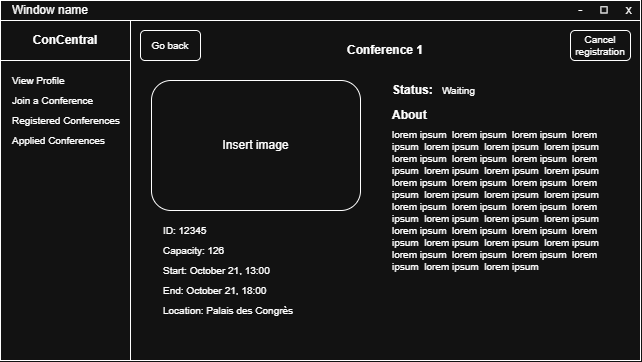

The diagram above was exported from draw.io. Its source (the exported page's mxGraphModel, read from the mxfile embedded in the PNG):
<mxGraphModel dx="1030" dy="623" grid="1" gridSize="10" guides="1" tooltips="1" connect="1" arrows="1" fold="1" page="1" pageScale="1" pageWidth="850" pageHeight="1100" math="0" shadow="0">
  <root>
    <mxCell id="0" />
    <mxCell id="1" parent="0" />
    <mxCell id="H6S37EjeQkoc6GpvtnUp-1" parent="1" style="rounded=0;whiteSpace=wrap;html=1;" value="" vertex="1">
      <mxGeometry height="360" width="640" as="geometry" />
    </mxCell>
    <mxCell id="H6S37EjeQkoc6GpvtnUp-2" parent="1" style="rounded=0;whiteSpace=wrap;html=1;" value="" vertex="1">
      <mxGeometry height="20" width="640" as="geometry" />
    </mxCell>
    <mxCell id="H6S37EjeQkoc6GpvtnUp-3" parent="1" style="text;html=1;whiteSpace=wrap;strokeColor=none;fillColor=none;align=center;verticalAlign=middle;rounded=0;" value="-&amp;nbsp; &amp;nbsp; &amp;nbsp;◻&amp;nbsp; &amp;nbsp; &amp;nbsp;x" vertex="1">
      <mxGeometry height="20" width="70" x="570" as="geometry" />
    </mxCell>
    <mxCell id="H6S37EjeQkoc6GpvtnUp-4" parent="1" style="text;html=1;whiteSpace=wrap;strokeColor=none;fillColor=none;align=center;verticalAlign=middle;rounded=0;" value="Window name" vertex="1">
      <mxGeometry height="20" width="100" as="geometry" />
    </mxCell>
    <mxCell id="H6S37EjeQkoc6GpvtnUp-23" parent="1" style="rounded=0;whiteSpace=wrap;html=1;" value="" vertex="1">
      <mxGeometry height="340" width="130" y="20" as="geometry" />
    </mxCell>
    <mxCell id="H6S37EjeQkoc6GpvtnUp-24" parent="1" style="text;html=1;whiteSpace=wrap;strokeColor=none;fillColor=none;align=left;verticalAlign=middle;rounded=0;fontSize=10;" value="View Profile" vertex="1">
      <mxGeometry height="20" width="120" x="10" y="70" as="geometry" />
    </mxCell>
    <mxCell id="H6S37EjeQkoc6GpvtnUp-25" parent="1" style="rounded=0;whiteSpace=wrap;html=1;" value="" vertex="1">
      <mxGeometry height="40" width="130" y="20" as="geometry" />
    </mxCell>
    <mxCell id="H6S37EjeQkoc6GpvtnUp-6" parent="1" style="text;html=1;whiteSpace=wrap;strokeColor=none;fillColor=none;align=center;verticalAlign=middle;rounded=0;fontStyle=1" value="ConCentral" vertex="1">
      <mxGeometry height="30" width="90" x="20" y="25" as="geometry" />
    </mxCell>
    <mxCell id="H6S37EjeQkoc6GpvtnUp-26" parent="1" style="text;html=1;whiteSpace=wrap;strokeColor=none;fillColor=none;align=left;verticalAlign=middle;rounded=0;fontSize=10;" value="Join a Conference" vertex="1">
      <mxGeometry height="20" width="120" x="10" y="90" as="geometry" />
    </mxCell>
    <mxCell id="H6S37EjeQkoc6GpvtnUp-27" parent="1" style="text;html=1;whiteSpace=wrap;strokeColor=none;fillColor=none;align=center;verticalAlign=middle;rounded=0;fontStyle=1" value="Conference 1" vertex="1">
      <mxGeometry height="30" width="150" x="310" y="35" as="geometry" />
    </mxCell>
    <mxCell id="H6S37EjeQkoc6GpvtnUp-69" parent="1" style="text;html=1;whiteSpace=wrap;strokeColor=none;fillColor=none;align=left;verticalAlign=middle;rounded=0;fontSize=10;" value="Registered Conferences" vertex="1">
      <mxGeometry height="20" width="120" x="10" y="110" as="geometry" />
    </mxCell>
    <mxCell id="jW4-P6EHnHJNGexmd_pk-21" parent="1" style="text;html=1;whiteSpace=wrap;strokeColor=none;fillColor=none;align=left;verticalAlign=middle;rounded=0;fontSize=10;fontColor=default;" value="&lt;font style=&quot;&quot;&gt;Location: Palais des Congr&lt;span style=&quot;font-family: &amp;quot;Google Sans&amp;quot;, Arial, sans-serif, &amp;quot;Noto Color Emoji&amp;quot;;&quot;&gt;ès&lt;/span&gt;&lt;/font&gt;" vertex="1">
      <mxGeometry height="20" width="140" x="161" y="300" as="geometry" />
    </mxCell>
    <mxCell id="jW4-P6EHnHJNGexmd_pk-22" parent="1" style="text;html=1;whiteSpace=wrap;strokeColor=none;fillColor=none;align=left;verticalAlign=middle;rounded=0;fontSize=10;" value="End: October 21, 18:00" vertex="1">
      <mxGeometry height="20" width="140" x="161" y="280" as="geometry" />
    </mxCell>
    <mxCell id="jW4-P6EHnHJNGexmd_pk-23" parent="1" style="text;html=1;whiteSpace=wrap;strokeColor=none;fillColor=none;align=left;verticalAlign=middle;rounded=0;fontSize=10;" value="Start: October 21, 13:00" vertex="1">
      <mxGeometry height="20" width="140" x="161" y="260" as="geometry" />
    </mxCell>
    <mxCell id="jW4-P6EHnHJNGexmd_pk-24" parent="1" style="text;html=1;whiteSpace=wrap;strokeColor=none;fillColor=none;align=left;verticalAlign=middle;rounded=0;fontSize=10;" value="Capacity: 126" vertex="1">
      <mxGeometry height="20" width="140" x="161" y="240" as="geometry" />
    </mxCell>
    <mxCell id="jW4-P6EHnHJNGexmd_pk-25" parent="1" style="text;html=1;whiteSpace=wrap;strokeColor=none;fillColor=none;align=left;verticalAlign=middle;rounded=0;fontSize=10;" value="ID: 12345" vertex="1">
      <mxGeometry height="20" width="140" x="161" y="220" as="geometry" />
    </mxCell>
    <mxCell id="jW4-P6EHnHJNGexmd_pk-26" parent="1" style="rounded=1;whiteSpace=wrap;html=1;roundedPerimeter=1;" value="Insert image" vertex="1">
      <mxGeometry height="130" width="209" x="151" y="80" as="geometry" />
    </mxCell>
    <mxCell id="jW4-P6EHnHJNGexmd_pk-27" parent="1" style="text;html=1;whiteSpace=wrap;strokeColor=none;fillColor=none;align=left;verticalAlign=middle;rounded=0;fontStyle=1" value="About" vertex="1">
      <mxGeometry height="20" width="50" x="390" y="105" as="geometry" />
    </mxCell>
    <mxCell id="jW4-P6EHnHJNGexmd_pk-28" parent="1" style="text;html=1;whiteSpace=wrap;strokeColor=none;fillColor=none;align=left;verticalAlign=middle;rounded=0;fontSize=10;" value="lorem ipsum&amp;nbsp; lorem ipsum&amp;nbsp; lorem ipsum&amp;nbsp; lorem ipsum&amp;nbsp; lorem ipsum&amp;nbsp; lorem ipsum&amp;nbsp; lorem ipsum&amp;nbsp; lorem ipsum&amp;nbsp; lorem ipsum&amp;nbsp; lorem ipsum&amp;nbsp; lorem ipsum&amp;nbsp; lorem ipsum&amp;nbsp; lorem ipsum&amp;nbsp; lorem ipsum&amp;nbsp; lorem ipsum&amp;nbsp; lorem ipsum&amp;nbsp; lorem ipsum&amp;nbsp; lorem ipsum&amp;nbsp; lorem ipsum&amp;nbsp; lorem ipsum&amp;nbsp; lorem ipsum&amp;nbsp; lorem ipsum&amp;nbsp; lorem ipsum&amp;nbsp; lorem ipsum&amp;nbsp; lorem ipsum&amp;nbsp; lorem ipsum&amp;nbsp; lorem ipsum&amp;nbsp; lorem ipsum&amp;nbsp; lorem ipsum&amp;nbsp; lorem ipsum&amp;nbsp; lorem ipsum&amp;nbsp; lorem ipsum&amp;nbsp; lorem ipsum&amp;nbsp; lorem ipsum&amp;nbsp; lorem ipsum&amp;nbsp; lorem ipsum&amp;nbsp; lorem ipsum&amp;nbsp; lorem ipsum&amp;nbsp; lorem ipsum&amp;nbsp; lorem ipsum&amp;nbsp; lorem ipsum&amp;nbsp;&amp;nbsp;" vertex="1">
      <mxGeometry height="150" width="215" x="390" y="125" as="geometry" />
    </mxCell>
    <mxCell id="jW4-P6EHnHJNGexmd_pk-33" parent="1" style="rounded=1;whiteSpace=wrap;html=1;roundedPerimeter=1;fontSize=10;" value="Cancel registration" vertex="1">
      <mxGeometry height="30" width="60" x="570" y="30" as="geometry" />
    </mxCell>
    <mxCell id="jW4-P6EHnHJNGexmd_pk-34" parent="1" style="rounded=1;whiteSpace=wrap;html=1;roundedPerimeter=1;fontSize=10;" value="Go back" vertex="1">
      <mxGeometry height="30" width="60" x="140" y="30" as="geometry" />
    </mxCell>
    <mxCell id="LlEyWaIESpqha7TcHpZ3-2" parent="1" style="text;html=1;whiteSpace=wrap;strokeColor=none;fillColor=none;align=left;verticalAlign=middle;rounded=0;fontStyle=1" value="Status:" vertex="1">
      <mxGeometry height="20" width="50" x="390" y="80" as="geometry" />
    </mxCell>
    <mxCell id="LlEyWaIESpqha7TcHpZ3-3" parent="1" style="text;html=1;whiteSpace=wrap;strokeColor=none;fillColor=none;align=left;verticalAlign=middle;rounded=0;fontSize=10;" value="Waiting" vertex="1">
      <mxGeometry height="20" width="40" x="440" y="80" as="geometry" />
    </mxCell>
    <mxCell id="2" parent="1" style="text;html=1;whiteSpace=wrap;strokeColor=none;fillColor=none;align=left;verticalAlign=middle;rounded=0;fontSize=10;" value="Applied Conferences" vertex="1">
      <mxGeometry height="20" width="120" x="10" y="130" as="geometry" />
    </mxCell>
  </root>
</mxGraphModel>